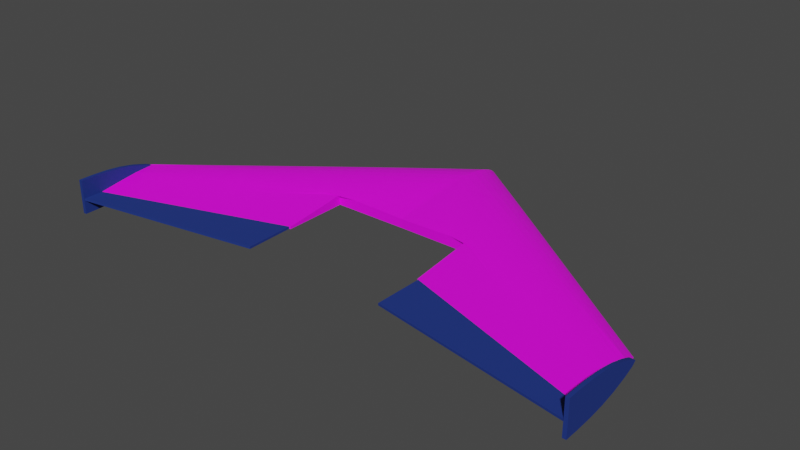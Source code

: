 # Source: Wing.blend  (saved by Blender 3.4.6; exported with 4.5.12 LTS)
import bpy
from mathutils import Matrix  # noqa: F401  (used for matrix-valued properties, if any)

bpy.ops.wm.read_factory_settings(use_empty=True)
scene = bpy.context.scene
scene.name = 'Scene'

# ---- collections
col_mainbody = bpy.data.collections.new('MainBody'); scene.collection.children.link(col_mainbody)
col_leftelevon = bpy.data.collections.new('LeftElevon'); scene.collection.children.link(col_leftelevon)
col_rightelevon = bpy.data.collections.new('RightElevon'); scene.collection.children.link(col_rightelevon)

# ---- images (referenced by path relative to the original .blend; pixels are not part of the script)
import os
ASSET_DIR = os.environ.get("B2B_ASSET_DIR", "")  # directory of the original .blend (textures are referenced by path, not embedded)
HERE = os.path.dirname(os.path.abspath(__file__))  # packed textures are extracted next to this script under _unpacked/

def load_image(name, relpath, width, height, colorspace="sRGB"):
    """Load a texture the original file referenced (path relative to the .blend, or extracted next to this script)."""
    p = next((c for c in (os.path.join(HERE, relpath), os.path.join(ASSET_DIR, relpath)) if relpath and os.path.exists(c)), "")
    if p:
        img = bpy.data.images.load(p, check_existing=True)
        img.name = name
    else:  # same state as the original file: an image datablock whose file is absent (Cycles renders it pink)
        img = bpy.data.images.new(name, width, height)
        img.source = "FILE"
        img.filepath = "//" + (relpath or name)
    img.colorspace_settings.name = colorspace
    return img
img_coloring = load_image('Coloring', 'Coloring.png', 1024, 1024, 'sRGB')

# ---- materials (node trees are filled in below, after node groups)
mat_mainbit = bpy.data.materials.new('MainBit')
mat_mainbit.use_transparent_shadow = False
mat_colored = bpy.data.materials.new('Colored')
mat_colored.alpha_threshold = 0.0
mat_colored.use_transparent_shadow = False
mat_colored.roughness = 0.5
mat_colored.line_color = (0.0, 0.0, 0.0, 1.0)

# ---- material node trees
mat_mainbit.use_nodes = True; mat_mainbit.node_tree.nodes.clear()
_N = mat_mainbit.node_tree.nodes; _L = mat_mainbit.node_tree.links
n0 = _N.new('ShaderNodeBsdfPrincipled'); n0.name = 'Principled BSDF'; n0.location = (10, 300)
n0.distribution = 'GGX'
n0.subsurface_method = 'RANDOM_WALK_SKIN'
n0.inputs[3].default_value = 1.45
n0.inputs[27].default_value = (0.0, 0.0, 0.0, 1.0)
n0.inputs[28].default_value = 1.0
n1 = _N.new('ShaderNodeOutputMaterial'); n1.name = 'Material Output'; n1.location = (300, 300)
n2 = _N.new('ShaderNodeTexImage'); n2.name = 'Image Texture'; n2.location = (-523, 196)
n2.image = img_coloring
_L.new(n0.outputs[0], n1.inputs[0])
_L.new(n2.outputs[0], n0.inputs[0])
n1.is_active_output = True
mat_colored.use_nodes = True; mat_colored.node_tree.nodes.clear()
_N = mat_colored.node_tree.nodes; _L = mat_colored.node_tree.links
n0 = _N.new('ShaderNodeOutputMaterial'); n0.name = 'Material Output'; n0.location = (300, 300)
n1 = _N.new('ShaderNodeBsdfPrincipled'); n1.name = 'Principled BSDF'; n1.location = (10, 300)
n1.distribution = 'GGX'
n1.subsurface_method = 'RANDOM_WALK_SKIN'
n1.inputs[0].default_value = (0.008315, 0.03126, 0.2101, 1.0)
n1.inputs[2].default_value = 0.7227
n1.inputs[3].default_value = 1.45
n1.inputs[27].default_value = (0.0, 0.0, 0.0, 1.0)
n1.inputs[28].default_value = 1.0
_L.new(n1.outputs[0], n0.inputs[0])
n0.is_active_output = True

# ---- world
world_world = bpy.data.worlds.new('World'); scene.world = world_world
world_world.use_nodes = True; world_world.node_tree.nodes.clear()
_N = world_world.node_tree.nodes; _L = world_world.node_tree.links
n0 = _N.new('ShaderNodeOutputWorld'); n0.name = 'World Output'; n0.location = (300, 300)
n1 = _N.new('ShaderNodeBackground'); n1.name = 'Background'; n1.location = (10, 300)
n1.inputs[0].default_value = (0.05088, 0.05088, 0.05088, 1.0)
_L.new(n1.outputs[0], n0.inputs[0])
n0.is_active_output = True
world_world.color = (0.05088, 0.05088, 0.05088)
world_world.use_sun_shadow = False
world_world.sun_shadow_jitter_overblur = 0.0

# ---- meshes
me_plane = bpy.data.meshes.new('Plane')
me_plane.from_pydata([(5.488e-18, 0.08417, 0.00434), (-5.993e-18, 0.08417, -0.007079), (-5.888e-18, -0.1179, -0.00755), (5.282e-18, -0.1181, 0.005266), (-5.956e-18, 0.02821, -0.007245), (1.708e-18, 0.03657, 0.02136), (2.652e-18, -0.03348, 0.01711), (-5.919e-18, -0.02767, -0.00741), (0.3752, -0.3068, -0.002496), (0.3752, -0.3068, -0.00407), (0.3752, -0.1975, 0.0008204), (0.3752, -0.1975, -0.003973), (0.3752, -0.272, -0.004194), (0.3752, -0.2761, 0.002319), (0.3752, -0.221, -0.004043), (0.3752, -0.2175, 0.007965), (0.3752, -0.2469, 0.006182), (0.3752, -0.2445, -0.004112), (0.1028, -0.2135, -0.001963), (0.1028, -0.2136, -0.005137), (0.1028, 0.006921, 0.004729), (0.1028, 0.006921, -0.004943), (0.1028, -0.1216, -0.005387), (0.1028, -0.1209, 0.008944), (0.1028, -0.04048, -0.005083), (0.1028, -0.03339, 0.01914), (0.1028, -0.09272, 0.01555), (0.1028, -0.0878, -0.005223)], [], [(24, 27, 7, 4), (21, 24, 4, 1), (20, 25, 15, 10), (21, 20, 10, 11), (24, 21, 11, 14), (27, 24, 14, 17), (22, 27, 17, 12), (25, 26, 16, 15), (26, 23, 13, 16), (18, 23, 22, 19), (8, 13, 23, 18), (18, 19, 9, 8), (13, 8, 9, 12), (20, 21, 1, 0), (27, 22, 2, 7), (22, 23, 3, 2), (23, 26, 6, 3), (26, 25, 5, 6), (25, 20, 0, 5), (11, 10, 15, 14), (14, 15, 16, 17), (17, 16, 13, 12), (12, 9, 19, 22)])
_k = {(2, 3): 1.0, (8, 9): 1.0, (10, 15): 1.0, (10, 11): 1.0, (13, 16): 1.0, (14, 17): 1.0, (11, 14): 1.0, (15, 16): 1.0, (12, 17): 1.0, (9, 12): 1.0, (18, 19): 1.0, (8, 13): 1.0, (19, 22): 1.0, (18, 23): 1.0, (8, 18): 1.0, (9, 19): 1.0, (22, 23): 1.0, (2, 22): 1.0, (3, 23): 1.0, (14, 15): 1.0, (16, 17): 1.0, (12, 13): 1.0}
me_plane.attributes.new('crease_edge', 'FLOAT', 'EDGE').data.foreach_set('value', [_k.get((min(e.vertices), max(e.vertices)), 0.0) for e in me_plane.edges])
_uv = me_plane.uv_layers.new(name='UVMap')
_uv.uv.foreach_set('vector', [0.2832, 0.6812, 0.2832, 0.5602, 0.02026, 0.714, 0.02026, 0.8569, 0.2832, 0.8024, 0.2832, 0.6812, 0.02026, 0.8569, 0.02026, 1.0, 0.2832, 0.8024, 0.2832, 0.6993, 0.9797, 0.2285, 0.9797, 0.2796, 0.3982, 0.7808, 0.4084, 0.8033, 0.9396, 0.5155, 0.9345, 0.5043, 0.2832, 0.6812, 0.2832, 0.8024, 0.9797, 0.2796, 0.9797, 0.2195, 0.2832, 0.5602, 0.2832, 0.6812, 0.9797, 0.2195, 0.9797, 0.1595, 0.2832, 0.4738, 0.2832, 0.5602, 0.9797, 0.1595, 0.9797, 0.08918, 0.2832, 0.6993, 0.2832, 0.5476, 0.9797, 0.1533, 0.9797, 0.2285, 0.2832, 0.5476, 0.2832, 0.4755, 0.9797, 0.07862, 0.9797, 0.1533, 0.6558, 0.8338, 0.8925, 0.8617, 0.8908, 0.825, 0.6553, 0.8256, 0.9797, 0.0002079, 0.9797, 0.07862, 0.2832, 0.4755, 0.2832, 0.2388, 0.2763, 0.9871, 0.2763, 0.979, 0.9729, 0.9817, 0.9729, 0.9857, 0.2467, 0.9395, 0.1702, 0.9605, 0.1684, 0.9569, 0.2495, 0.92, 0.4084, 0.8033, 0.3982, 0.7808, 0.3181, 0.8207, 0.3181, 0.8499, 0.2832, 0.5602, 0.2832, 0.4738, 0.02026, 0.4832, 0.02026, 0.714, 0.7861, 0.8836, 0.7861, 0.9203, 0.5232, 0.9108, 0.5232, 0.8781, 0.2832, 0.4755, 0.2832, 0.5476, 0.02026, 0.6991, 0.02026, 0.4826, 0.2832, 0.5476, 0.2832, 0.6993, 0.02026, 0.8783, 0.02026, 0.6991, 0.2832, 0.6993, 0.2832, 0.8024, 0.02026, 1.0, 0.02026, 0.8783, 0.4233, 0.8421, 0.4283, 0.8533, 0.3893, 0.891, 0.3685, 0.8667, 0.3685, 0.8667, 0.3893, 0.891, 0.3188, 0.9178, 0.3137, 0.8912, 0.3137, 0.8912, 0.3188, 0.9178, 0.2467, 0.9395, 0.2495, 0.92, 0.9797, 0.08918, 0.9797, 0.0, 0.2832, 0.2383, 0.2832, 0.4738])
me_plane.materials.append(mat_mainbit)
me_plane.update()
me_plane_003 = bpy.data.meshes.new('Plane.003')
me_plane_003.from_pydata([(0.3752, -0.236, 0.019), (0.3752, -0.236, -0.02953), (0.3752, -0.1063, -0.00223), (0.3752, -0.1063, -0.008296), (0.3752, -0.1495, 0.01311), (0.3752, -0.1927, 0.019), (0.3752, -0.1927, -0.02953), (0.3752, -0.1495, -0.02364)], [], [(4, 7, 3, 2), (0, 1, 6, 5), (5, 6, 7, 4)])
_k = {(0, 5): 0.81569, (0, 1): 0.81569, (1, 6): 0.81569}
me_plane_003.attributes.new('crease_edge', 'FLOAT', 'EDGE').data.foreach_set('value', [_k.get((min(e.vertices), max(e.vertices)), 0.0) for e in me_plane_003.edges])
_uv = me_plane_003.uv_layers.new(name='UVMap')
_uv.uv.foreach_set('vector', [0.0, 0.6667, 1.0, 0.6667, 1.0, 1.0, 0.0, 1.0, 0.0, 0.0, 1.0, 0.0, 1.0, 0.3333, 0.0, 0.3333, 0.0, 0.3333, 1.0, 0.3333, 1.0, 0.6667, 0.0, 0.6667])
me_plane_003.materials.append(mat_colored)
me_plane_003.update()
me_plane_004 = bpy.data.meshes.new('Plane.004')
me_plane_004.from_pydata([(0.1032, -0.1882, 0.0), (0.3744, -0.2357, 0.0), (0.1046, -0.1191, 0.0), (0.375, -0.2086, 0.0)], [], [(0, 1, 3, 2)])
_uv = me_plane_004.uv_layers.new(name='UVMap')
_uv.uv.foreach_set('vector', [0.0, 0.0, 1.0, 0.0, 1.0, 1.0, 0.0, 1.0])
me_plane_004.materials.append(mat_colored)
me_plane_004.update()
me_plane_002 = bpy.data.meshes.new('Plane.002')
me_plane_002.from_pydata([(0.1032, -0.1882, 0.0), (0.3744, -0.2357, 0.0), (0.1046, -0.1191, 0.0), (0.375, -0.2086, 0.0)], [], [(0, 1, 3, 2)])
_uv = me_plane_002.uv_layers.new(name='UVMap')
_uv.uv.foreach_set('vector', [0.0, 0.0, 1.0, 0.0, 1.0, 1.0, 0.0, 1.0])
me_plane_002.materials.append(mat_colored)
me_plane_002.update()

# ---- objects
ob_wing = bpy.data.objects.new('Wing', me_plane)
ob_wingtips = bpy.data.objects.new('WingTips', me_plane_003)
ob_leftelevon = bpy.data.objects.new('LeftElevon', me_plane_004)
ob_rightelevon = bpy.data.objects.new('RightElevon', me_plane_002)

# ---- transforms, parenting, visibility, modifiers, constraints
ob_wing.location = (1.182e-18, 0.09516, -0.005324)
_m = ob_wing.modifiers.new('Subdivision', 'SUBSURF')
_m = ob_wing.modifiers.new('Mirror', 'MIRROR')
ob_wingtips.location = (0.002418, 0.0, 0.0)
_m = ob_wingtips.modifiers.new('Subdivision', 'SUBSURF')
_m.render_levels = 1
_m = ob_wingtips.modifiers.new('Solidify', 'SOLIDIFY')
_m.thickness = 0.005
_m.offset = 0.0
_m = ob_wingtips.modifiers.new('Mirror', 'MIRROR')
ob_leftelevon.location = (0.0, 0.0, -0.008746)
ob_leftelevon.scale = (-1.0, 1.0, 1.0)
_m = ob_leftelevon.modifiers.new('Solidify', 'SOLIDIFY')
_m.thickness = 0.003
_m.offset = 0.0
ob_rightelevon.location = (0.0, 0.0, -0.008746)
_m = ob_rightelevon.modifiers.new('Solidify', 'SOLIDIFY')
_m.thickness = 0.003
_m.offset = 0.0

# ---- collection membership
col_mainbody.objects.link(ob_wing)
col_mainbody.objects.link(ob_wingtips)
col_leftelevon.objects.link(ob_leftelevon)
col_rightelevon.objects.link(ob_rightelevon)

# ---- scene / render settings (as saved in the file)
scene.frame_start = 1; scene.frame_end = 250; scene.frame_set(1)
scene.render.engine = 'BLENDER_EEVEE_NEXT'
scene.cycles.sampling_pattern = 'TABULATED_SOBOL'
scene.cycles.use_light_tree = False
scene.view_settings.view_transform = 'Filmic'
bpy.context.view_layer.update()

# ---- added for rendering (the .blend has no active camera and no usable light): camera, sun
cam_auto = bpy.data.cameras.new('AutoCamera')
cam_auto.lens = 50.0
cam_auto.sensor_width = 36.0
cam_auto.clip_end = 1000.0
ob_auto_camera = bpy.data.objects.new('AutoCamera', cam_auto)
scene.collection.objects.link(ob_auto_camera)
ob_auto_camera.location = (0.800359, -0.986931, 0.63309)
ob_auto_camera.rotation_euler = (1.09748, -7.21219e-08, 0.694738)
scene.camera = ob_auto_camera
light_auto_sun = bpy.data.lights.new('AutoSun', 'SUN')
light_auto_sun.energy = 3.0
light_auto_sun.angle = 0.0523599
ob_auto_sun = bpy.data.objects.new('AutoSun', light_auto_sun)
scene.collection.objects.link(ob_auto_sun)
ob_auto_sun.rotation_euler = (0.872665, 0.174533, 0.523599)
bpy.context.view_layer.update()
